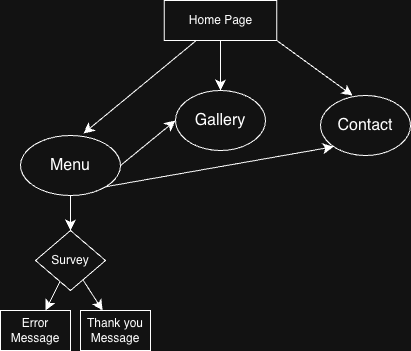

The diagram above was exported from draw.io. Its source (the exported page's mxGraphModel, read from the mxfile embedded in the PNG):
<mxGraphModel dx="463" dy="696" grid="1" gridSize="10" guides="1" tooltips="1" connect="1" arrows="1" fold="1" page="1" pageScale="1" pageWidth="850" pageHeight="1100" math="0" shadow="0">
  <root>
    <mxCell id="0" />
    <mxCell id="1" parent="0" />
    <mxCell id="7ftovOjNaJzcLYH8Wx2R-20" style="edgeStyle=none;curved=1;rounded=0;orthogonalLoop=1;jettySize=auto;html=1;exitX=1;exitY=0.5;exitDx=0;exitDy=0;entryX=0;entryY=0.5;entryDx=0;entryDy=0;fontSize=12;startSize=8;endSize=8;" edge="1" parent="1" source="7ftovOjNaJzcLYH8Wx2R-3" target="7ftovOjNaJzcLYH8Wx2R-4">
      <mxGeometry relative="1" as="geometry" />
    </mxCell>
    <mxCell id="7ftovOjNaJzcLYH8Wx2R-21" style="edgeStyle=none;curved=1;rounded=0;orthogonalLoop=1;jettySize=auto;html=1;exitX=1;exitY=1;exitDx=0;exitDy=0;entryX=0;entryY=1;entryDx=0;entryDy=0;fontSize=12;startSize=8;endSize=8;" edge="1" parent="1" source="7ftovOjNaJzcLYH8Wx2R-3" target="7ftovOjNaJzcLYH8Wx2R-5">
      <mxGeometry relative="1" as="geometry" />
    </mxCell>
    <mxCell id="7ftovOjNaJzcLYH8Wx2R-23" value="" style="edgeStyle=none;curved=1;rounded=0;orthogonalLoop=1;jettySize=auto;html=1;fontSize=12;startSize=8;endSize=8;" edge="1" parent="1" source="7ftovOjNaJzcLYH8Wx2R-3" target="7ftovOjNaJzcLYH8Wx2R-22">
      <mxGeometry relative="1" as="geometry" />
    </mxCell>
    <mxCell id="7ftovOjNaJzcLYH8Wx2R-3" value="" style="ellipse;whiteSpace=wrap;html=1;" vertex="1" parent="1">
      <mxGeometry x="50" y="165" width="100" height="60" as="geometry" />
    </mxCell>
    <mxCell id="7ftovOjNaJzcLYH8Wx2R-4" value="" style="ellipse;whiteSpace=wrap;html=1;" vertex="1" parent="1">
      <mxGeometry x="205" y="120" width="90" height="60" as="geometry" />
    </mxCell>
    <mxCell id="7ftovOjNaJzcLYH8Wx2R-5" value="" style="ellipse;whiteSpace=wrap;html=1;" vertex="1" parent="1">
      <mxGeometry x="350" y="125" width="90" height="60" as="geometry" />
    </mxCell>
    <mxCell id="7ftovOjNaJzcLYH8Wx2R-6" value="Menu" style="text;strokeColor=none;fillColor=none;html=1;align=center;verticalAlign=middle;whiteSpace=wrap;rounded=0;fontSize=16;" vertex="1" parent="1">
      <mxGeometry x="70" y="180" width="60" height="30" as="geometry" />
    </mxCell>
    <mxCell id="7ftovOjNaJzcLYH8Wx2R-7" value="Gallery" style="text;strokeColor=none;fillColor=none;html=1;align=center;verticalAlign=middle;whiteSpace=wrap;rounded=0;fontSize=16;" vertex="1" parent="1">
      <mxGeometry x="220" y="135" width="60" height="30" as="geometry" />
    </mxCell>
    <mxCell id="7ftovOjNaJzcLYH8Wx2R-8" value="Contact" style="text;strokeColor=none;fillColor=none;html=1;align=center;verticalAlign=middle;whiteSpace=wrap;rounded=0;fontSize=16;" vertex="1" parent="1">
      <mxGeometry x="365" y="140" width="60" height="30" as="geometry" />
    </mxCell>
    <mxCell id="7ftovOjNaJzcLYH8Wx2R-18" style="edgeStyle=none;curved=1;rounded=0;orthogonalLoop=1;jettySize=auto;html=1;exitX=0.5;exitY=1;exitDx=0;exitDy=0;entryX=0.5;entryY=0;entryDx=0;entryDy=0;fontSize=12;startSize=8;endSize=8;" edge="1" parent="1" source="7ftovOjNaJzcLYH8Wx2R-14" target="7ftovOjNaJzcLYH8Wx2R-4">
      <mxGeometry relative="1" as="geometry" />
    </mxCell>
    <mxCell id="7ftovOjNaJzcLYH8Wx2R-14" value="Home Page" style="rounded=0;whiteSpace=wrap;html=1;" vertex="1" parent="1">
      <mxGeometry x="193.75" y="30" width="112.5" height="40" as="geometry" />
    </mxCell>
    <mxCell id="7ftovOjNaJzcLYH8Wx2R-15" style="edgeStyle=none;curved=1;rounded=0;orthogonalLoop=1;jettySize=auto;html=1;exitX=1;exitY=1;exitDx=0;exitDy=0;fontSize=12;startSize=8;endSize=8;" edge="1" parent="1" source="7ftovOjNaJzcLYH8Wx2R-14" target="7ftovOjNaJzcLYH8Wx2R-14">
      <mxGeometry relative="1" as="geometry" />
    </mxCell>
    <mxCell id="7ftovOjNaJzcLYH8Wx2R-17" style="edgeStyle=none;curved=1;rounded=0;orthogonalLoop=1;jettySize=auto;html=1;entryX=0.63;entryY=-0.033;entryDx=0;entryDy=0;entryPerimeter=0;fontSize=12;startSize=8;endSize=8;" edge="1" parent="1" source="7ftovOjNaJzcLYH8Wx2R-14" target="7ftovOjNaJzcLYH8Wx2R-3">
      <mxGeometry relative="1" as="geometry" />
    </mxCell>
    <mxCell id="7ftovOjNaJzcLYH8Wx2R-19" style="edgeStyle=none;curved=1;rounded=0;orthogonalLoop=1;jettySize=auto;html=1;exitX=1;exitY=1;exitDx=0;exitDy=0;entryX=0.356;entryY=0;entryDx=0;entryDy=0;entryPerimeter=0;fontSize=12;startSize=8;endSize=8;" edge="1" parent="1" source="7ftovOjNaJzcLYH8Wx2R-14" target="7ftovOjNaJzcLYH8Wx2R-5">
      <mxGeometry relative="1" as="geometry" />
    </mxCell>
    <mxCell id="7ftovOjNaJzcLYH8Wx2R-28" value="" style="edgeStyle=none;curved=1;rounded=0;orthogonalLoop=1;jettySize=auto;html=1;fontSize=12;startSize=8;endSize=8;" edge="1" parent="1" source="7ftovOjNaJzcLYH8Wx2R-22" target="7ftovOjNaJzcLYH8Wx2R-27">
      <mxGeometry relative="1" as="geometry" />
    </mxCell>
    <mxCell id="7ftovOjNaJzcLYH8Wx2R-33" value="" style="edgeStyle=none;curved=1;rounded=0;orthogonalLoop=1;jettySize=auto;html=1;fontSize=12;startSize=8;endSize=8;" edge="1" parent="1" source="7ftovOjNaJzcLYH8Wx2R-22" target="7ftovOjNaJzcLYH8Wx2R-32">
      <mxGeometry relative="1" as="geometry" />
    </mxCell>
    <mxCell id="7ftovOjNaJzcLYH8Wx2R-22" value="Survey" style="rhombus;whiteSpace=wrap;html=1;" vertex="1" parent="1">
      <mxGeometry x="65" y="260" width="70" height="60" as="geometry" />
    </mxCell>
    <mxCell id="7ftovOjNaJzcLYH8Wx2R-27" value="Error Message" style="whiteSpace=wrap;html=1;" vertex="1" parent="1">
      <mxGeometry x="30" y="340" width="70" height="40" as="geometry" />
    </mxCell>
    <mxCell id="7ftovOjNaJzcLYH8Wx2R-32" value="Thank you Message" style="whiteSpace=wrap;html=1;" vertex="1" parent="1">
      <mxGeometry x="110" y="340" width="70" height="40" as="geometry" />
    </mxCell>
  </root>
</mxGraphModel>